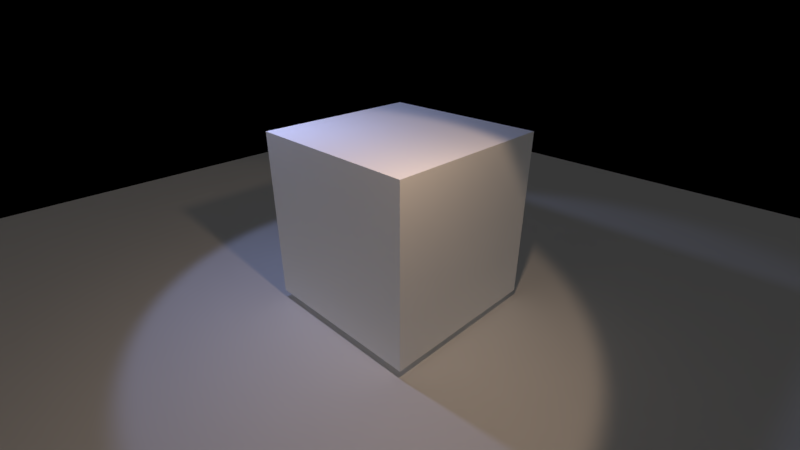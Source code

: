 # Source: MeshViewer.blend  (saved by Blender 2.79.0; exported with 4.5.12 LTS)
import bpy
from mathutils import Matrix  # noqa: F401  (used for matrix-valued properties, if any)

bpy.ops.wm.read_factory_settings(use_empty=True)
scene = bpy.context.scene
scene.name = 'Scene'

# ---- collections
col_collection_1 = bpy.data.collections.new('Collection 1'); scene.collection.children.link(col_collection_1)

# ---- materials (node trees are filled in below, after node groups)
mat_material = bpy.data.materials.new('Material')
mat_material.alpha_threshold = 0.0
mat_material.preview_render_type = 'CUBE'
mat_material.roughness = 0.5
mat_material.specular_intensity = 0.1457
mat_logo = bpy.data.materials.new('logo')
mat_logo.alpha_threshold = 0.0
mat_logo.diffuse_color = (1.0, 1.0, 1.0, 1.0)
mat_logo.roughness = 0.5
mat_logo.line_color = (0.0, 0.0, 0.0, 1.0)

# ---- material node trees

# ---- world
world_world = bpy.data.worlds.new('World'); scene.world = world_world
world_world.color = (0.0, 0.0, 0.0)
world_world.use_sun_shadow = False
world_world.sun_shadow_jitter_overblur = 0.0
world_world.cycles.sampling_method = 'MANUAL'

# ---- cameras
cam_camera = bpy.data.cameras.new('Camera')
cam_camera.sensor_fit = 'VERTICAL'
cam_camera.clip_end = 100.0
cam_camera.lens = 19.3
cam_camera.sensor_width = 32.0
cam_camera.sensor_height = 18.0
cam_camera.ortho_scale = 7.314
cam_camera.lens_unit = 'FOV'
cam_camera.dof.focus_distance = 0.0
cam_camera.dof.aperture_fstop = 128.0

# ---- lights
light_spot_001 = bpy.data.lights.new('Spot.001', 'SPOT')
light_spot_001.color = (1.0, 0.7076, 0.4851)
light_spot_001.transmission_factor = 0.0
light_spot_001.energy = 100.0
light_spot_001.shadow_buffer_clip_start = 0.5
light_spot_001.shadow_soft_size = 0.1
light_spot_001.shadow_maximum_resolution = 0.006
light_spot_001.use_absolute_resolution = True
light_spot_001.spot_size = 1.496
light_spot_002 = bpy.data.lights.new('Spot.002', 'SPOT')
light_spot_002.color = (0.4447, 0.5308, 1.0)
light_spot_002.transmission_factor = 0.0
light_spot_002.energy = 100.0
light_spot_002.shadow_buffer_clip_start = 0.5
light_spot_002.shadow_soft_size = 0.1
light_spot_002.shadow_maximum_resolution = 0.006
light_spot_002.use_absolute_resolution = True
light_spot_002.spot_size = 1.496
light_spot = bpy.data.lights.new('Spot', 'SUN')
light_spot.transmission_factor = 0.0
light_spot.cutoff_distance = 30.0
light_spot.angle = 0.1993
light_spot.energy = 0.3
light_spot.shadow_buffer_clip_start = 1.001
light_spot.shadow_soft_size = 0.1
light_spot.shadow_cascade_max_distance = 1000.0

# ---- meshes
me_plane = bpy.data.meshes.new('Plane')
me_plane.from_pydata([(-1.0, -1.0, 0.0), (1.0, -1.0, 0.0), (-1.0, 1.0, 0.0), (1.0, 1.0, 0.0)], [], [(0, 1, 3, 2)])
_uv = me_plane.uv_layers.new(name='UVMap')
_uv.uv.foreach_set('vector', [1.49e-07, 1.0, 0.0, 1.49e-07, 1.0, 0.0, 1.0, 1.0])
me_plane.materials.append(mat_material)
me_plane.use_remesh_preserve_volume = False
me_plane.use_remesh_preserve_attributes = False
me_plane.use_mirror_vertex_groups = False
me_plane.update()
me_cube = bpy.data.meshes.new('cube')
me_cube.from_pydata([(1.0, 1.0, -1.0), (1.0, -1.0, -1.0), (-1.0, -1.0, -1.0), (-1.0, 1.0, -1.0), (1.0, 1.0, 1.0), (1.0, -1.0, 1.0), (-1.0, -1.0, 1.0), (-1.0, 1.0, 1.0)], [], [(0, 1, 2, 3), (4, 7, 6, 5), (0, 4, 5, 1), (1, 5, 6, 2), (2, 6, 7, 3), (4, 0, 3, 7)])
_uv = me_cube.uv_layers.new(name='UVMap')
_uv.uv.foreach_set('vector', [0.0, 1.0, 0.0, 0.0, 1.0, 0.0, 1.0, 1.0, 0.0, 0.0, 1.0, 0.0, 1.0, 1.0, 0.0, 1.0, 1.0, 2.98e-08, 1.0, 1.0, 0.0, 1.0, 2.98e-08, 0.0, 1.0, 2.98e-08, 1.0, 1.0, 0.0, 1.0, 2.98e-08, 0.0, 1.0, 0.0, 1.0, 1.0, 2.98e-08, 1.0, 0.0, 2.98e-08, 2.98e-08, 1.0, 0.0, 2.98e-08, 1.0, 0.0, 1.0, 1.0])
_ca = me_cube.color_attributes.new('Col', 'BYTE_COLOR', 'CORNER')
_ca.data.foreach_set('color', [1.0, 1.0, 1.0, 1.0, 1.0, 1.0, 1.0, 1.0, 1.0, 1.0, 1.0, 1.0, 1.0, 1.0, 1.0, 1.0, 1.0, 1.0, 1.0, 1.0, 1.0, 1.0, 1.0, 1.0, 1.0, 1.0, 1.0, 1.0, 1.0, 1.0, 1.0, 1.0, 1.0, 1.0, 1.0, 1.0, 1.0, 1.0, 1.0, 1.0, 1.0, 1.0, 1.0, 1.0, 1.0, 1.0, 1.0, 1.0, 1.0, 1.0, 1.0, 1.0, 1.0, 1.0, 1.0, 1.0, 1.0, 1.0, 1.0, 1.0, 1.0, 1.0, 1.0, 1.0, 1.0, 1.0, 1.0, 1.0, 1.0, 1.0, 1.0, 1.0, 1.0, 1.0, 1.0, 1.0, 1.0, 1.0, 1.0, 1.0, 1.0, 1.0, 1.0, 1.0, 1.0, 1.0, 1.0, 1.0, 1.0, 1.0, 1.0, 1.0, 1.0, 1.0, 1.0, 1.0])
me_cube.materials.append(mat_logo)
me_cube.use_remesh_preserve_volume = False
me_cube.use_remesh_preserve_attributes = False
me_cube.use_mirror_vertex_groups = False
me_cube.update()

# ---- objects
ob_empty = bpy.data.objects.new('Empty', None)
ob_spot_001 = bpy.data.objects.new('Spot.001', light_spot_001)
ob_plane = bpy.data.objects.new('Plane', me_plane)
ob_spot_002 = bpy.data.objects.new('Spot.002', light_spot_002)
ob_cube = bpy.data.objects.new('cube', me_cube)
ob_camera = bpy.data.objects.new('Camera', cam_camera)
ob_spot = bpy.data.objects.new('Spot', light_spot)

# ---- transforms, parenting, visibility, modifiers, constraints
ob_empty.location = (0.0, 0.0, 0.0)
ob_empty.empty_image_offset = (0.0, 0.0)
ob_empty.lineart.crease_threshold = 0.0
ob_spot_001.location = (1.14, 1.809, 3.766)
ob_spot_001.rotation_euler = (-0.4607, -0.0, 0.0)
ob_spot_001.lineart.crease_threshold = 0.0
ob_plane.location = (0.0, 0.0, 0.0)
ob_plane.scale = (6.294, 6.294, 6.294)
ob_plane.lineart.crease_threshold = 0.0
ob_spot_002.location = (1.162, -1.247, 3.766)
ob_spot_002.rotation_euler = (0.3941, -0.0, 0.6485)
ob_spot_002.scale = (-1.0, 1.0, 1.0)
ob_spot_002.lineart.crease_threshold = 0.0
ob_cube.location = (0.0, 0.0, 1.1)
ob_cube.lock_rotations_4d = False
ob_cube.empty_display_type = 'ARROWS'
ob_cube.show_name = True
ob_cube.lineart.crease_threshold = 0.0
ob_camera.location = (3.532, 3.532, 3.483)
ob_camera.rotation_euler = (1.109, -1.38e-05, 2.356)
ob_camera.lock_rotations_4d = False
ob_camera.empty_display_type = 'ARROWS'
ob_camera.color = (0.0, 0.0, 0.0, 0.0)
ob_camera.display_type = 'WIRE'
ob_camera.lineart.crease_threshold = 0.0
ob_spot.parent = ob_camera
ob_spot.matrix_parent_inverse = Matrix(((-0.7072, 0.707, 1.38e-05, -4.365e-05), (-0.3148, -0.3148, 0.8954, -0.8954), (0.6331, 0.6332, 0.4452, -6.024), (0.0, 0.0, 0.0, 1.0)))
ob_spot.location = (4.0, 3.0, 4.5)
ob_spot.rotation_euler = (-0.7854, 0.7854, -0.3491)
ob_spot.lock_rotations_4d = False
ob_spot.empty_display_type = 'ARROWS'
ob_spot.color = (0.0, 0.0, 0.0, 0.0)
ob_spot.show_name = True
ob_spot.lineart.crease_threshold = 0.0

# ---- collection membership
col_collection_1.objects.link(ob_empty)
col_collection_1.objects.link(ob_spot_001)
col_collection_1.objects.link(ob_plane)
col_collection_1.objects.link(ob_spot_002)
col_collection_1.objects.link(ob_cube)
col_collection_1.objects.link(ob_camera)
col_collection_1.objects.link(ob_spot)

# ---- scene / render settings (as saved in the file)
scene.camera = ob_camera
scene.frame_start = 1; scene.frame_end = 250; scene.frame_set(1)
scene.render.engine = 'BLENDER_EEVEE_NEXT'
scene.render.resolution_percentage = 50
scene.render.dither_intensity = 0.0
scene.cycles.use_denoising = False
scene.cycles.samples = 128
scene.cycles.sampling_pattern = 'TABULATED_SOBOL'
scene.cycles.light_sampling_threshold = 0.0
scene.cycles.use_adaptive_sampling = False
scene.cycles.use_light_tree = False
scene.cycles.blur_glossy = 0.0
scene.cycles.sample_clamp_indirect = 0.0
scene.view_settings.view_transform = 'Standard'
bpy.context.view_layer.update()
